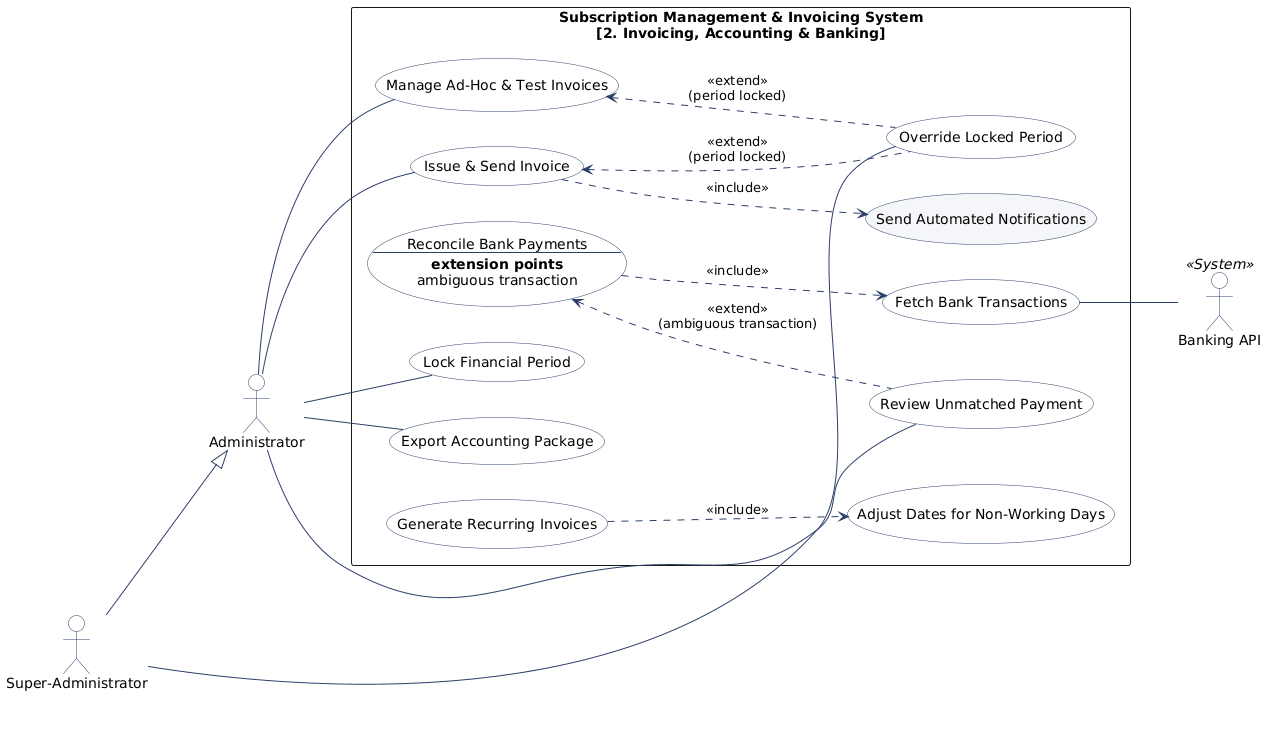

The diagram above was rendered by PlantUML. Its source (embedded in the PNG):
@startuml
left to right direction

' Global settings
skinparam shadowing false
skinparam packageStyle rectangle

' Use Case styling
skinparam usecase {
    BackgroundColor #FFFFFF
    BorderColor #2B3E6A
    FontColor #000000
}

' Actor styling
skinparam actor {
    BackgroundColor #FFFFFF
    BorderColor #2B3E6A
    FontColor #000000
}

' Note styling
skinparam note {
    BackgroundColor #FDE2B8
    BorderColor #2B3E6A
    FontColor #000000
}

' Arrow styling
skinparam arrow {
    Color #2B3E6A
}

'=== Actors ===
' Human Actors
actor "Administrator" as Admin
actor "Super-Administrator" as SuperAdmin

' System Actors
actor "Banking API" as BankAPI << System >>

'=== System Boundary ===
rectangle "Subscription Management & Invoicing System\n[2. Invoicing, Accounting & Banking]" {

    ' 4. Invoicing & Accounting Operations (UC13 - UC19)
    usecase "Generate Recurring Invoices" as UC13
    usecase "Manage Ad-Hoc & Test Invoices" as UC14
    usecase "Issue & Send Invoice" as UC15
    usecase "Lock Financial Period" as UC16
    usecase "Override Locked Period" as UC17
    usecase "Export Accounting Package" as UC18
    usecase "Adjust Dates for Non-Working Days" as UC19

    ' 5. Banking & Reconciliation (UC20 - UC22)
    usecase UC20 as "Reconcile Bank Payments
    --
    **extension points**
    ambiguous transaction"
    usecase "Fetch Bank Transactions" as UC21
    usecase "Review Unmatched Payment" as UC22

    ' Shared / Cross-cutting external reference
    usecase "Send Automated Notifications" as UC23 #F4F6F9

}

'=== Relationships ===
' Actor Generalizations
SuperAdmin --|> Admin

' Administrator Associations
Admin -- UC14
Admin -- UC15
Admin -- UC16
Admin -- UC18
Admin -- UC22

' Super-Administrator Associations
SuperAdmin -- UC17

' External System Actor Associations
UC21 -- BankAPI

' Include Relationships
UC13 ..> UC19 : <<include>>
UC15 ..> UC23 : <<include>>
UC20 ..> UC21 : <<include>>

' Extend Relationships (Conditional Workflows)
UC14 <.. UC17 : <<extend>>\n(period locked)
UC15 <.. UC17 : <<extend>>\n(period locked)
UC20 <.. UC22 : <<extend>>\n(ambiguous transaction)
@enduml